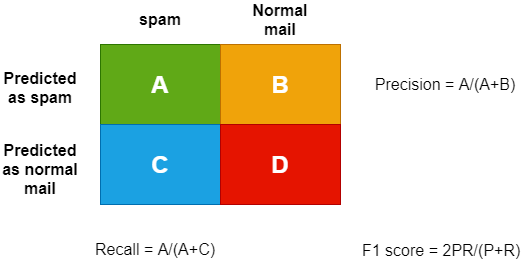

The diagram above was exported from draw.io. Its source (the exported page's mxGraphModel, read from the mxfile embedded in the PNG):
<mxGraphModel dx="813" dy="435" grid="1" gridSize="10" guides="1" tooltips="1" connect="1" arrows="1" fold="1" page="1" pageScale="1" pageWidth="827" pageHeight="1169" math="0" shadow="0">
  <root>
    <mxCell id="0" />
    <mxCell id="1" parent="0" />
    <mxCell id="wYwNcxRUQ7d3ZBXullW2-1" value="" style="rounded=0;whiteSpace=wrap;html=1;fillColor=#60a917;strokeColor=#2D7600;fontColor=#ffffff;" parent="1" vertex="1">
      <mxGeometry x="240" y="240" width="120" height="80" as="geometry" />
    </mxCell>
    <mxCell id="wYwNcxRUQ7d3ZBXullW2-2" value="" style="rounded=0;whiteSpace=wrap;html=1;fillColor=#f0a30a;strokeColor=#BD7000;fontColor=#000000;" parent="1" vertex="1">
      <mxGeometry x="360" y="240" width="120" height="80" as="geometry" />
    </mxCell>
    <mxCell id="wYwNcxRUQ7d3ZBXullW2-3" value="" style="rounded=0;whiteSpace=wrap;html=1;fillColor=#1ba1e2;strokeColor=#006EAF;fontColor=#ffffff;" parent="1" vertex="1">
      <mxGeometry x="240" y="320" width="120" height="80" as="geometry" />
    </mxCell>
    <mxCell id="wYwNcxRUQ7d3ZBXullW2-4" value="" style="rounded=0;whiteSpace=wrap;html=1;fillColor=#e51400;strokeColor=#B20000;fontColor=#ffffff;" parent="1" vertex="1">
      <mxGeometry x="360" y="320" width="120" height="80" as="geometry" />
    </mxCell>
    <mxCell id="PCwxbhCvGm5rOhKtlS9v-1" value="spam" style="text;html=1;strokeColor=none;fillColor=none;align=center;verticalAlign=middle;whiteSpace=wrap;rounded=0;fontSize=16;fontStyle=1" vertex="1" parent="1">
      <mxGeometry x="270" y="200" width="60" height="30" as="geometry" />
    </mxCell>
    <mxCell id="PCwxbhCvGm5rOhKtlS9v-2" value="Normal mail" style="text;html=1;strokeColor=none;fillColor=none;align=center;verticalAlign=middle;whiteSpace=wrap;rounded=0;fontSize=16;fontStyle=1" vertex="1" parent="1">
      <mxGeometry x="375" y="200" width="90" height="30" as="geometry" />
    </mxCell>
    <mxCell id="PCwxbhCvGm5rOhKtlS9v-3" value="Predicted as normal mail" style="text;whiteSpace=wrap;html=1;align=center;fontSize=16;fontStyle=1" vertex="1" parent="1">
      <mxGeometry x="140" y="330" width="80" height="45" as="geometry" />
    </mxCell>
    <mxCell id="PCwxbhCvGm5rOhKtlS9v-4" value="Predicted as spam" style="text;whiteSpace=wrap;html=1;align=center;fontSize=16;fontStyle=1" vertex="1" parent="1">
      <mxGeometry x="140" y="257.5" width="80" height="45" as="geometry" />
    </mxCell>
    <mxCell id="PCwxbhCvGm5rOhKtlS9v-5" value="A" style="text;html=1;strokeColor=none;fillColor=none;align=center;verticalAlign=middle;whiteSpace=wrap;rounded=0;fontSize=24;fontStyle=1;fontColor=#FFFFFF;" vertex="1" parent="1">
      <mxGeometry x="270" y="265" width="60" height="30" as="geometry" />
    </mxCell>
    <mxCell id="PCwxbhCvGm5rOhKtlS9v-6" value="B&lt;span style=&quot;font-family: monospace; font-size: 0px;&quot;&gt;%3CmxGraphModel%3E%3Croot%3E%3CmxCell%20id%3D%220%22%2F%3E%3CmxCell%20id%3D%221%22%20parent%3D%220%22%2F%3E%3CmxCell%20id%3D%222%22%20value%3D%22A%22%20style%3D%22text%3Bhtml%3D1%3BstrokeColor%3Dnone%3BfillColor%3Dnone%3Balign%3Dcenter%3BverticalAlign%3Dmiddle%3BwhiteSpace%3Dwrap%3Brounded%3D0%3BfontSize%3D24%3B%22%20vertex%3D%221%22%20parent%3D%221%22%3E%3CmxGeometry%20x%3D%22270%22%20y%3D%22265%22%20width%3D%2260%22%20height%3D%2230%22%20as%3D%22geometry%22%2F%3E%3C%2FmxCell%3E%3C%2Froot%3E%3C%2FmxGraphModel%3E&lt;/span&gt;" style="text;html=1;strokeColor=none;fillColor=none;align=center;verticalAlign=middle;whiteSpace=wrap;rounded=0;fontSize=24;fontStyle=1;fontColor=#FFFFFF;" vertex="1" parent="1">
      <mxGeometry x="390" y="265" width="60" height="30" as="geometry" />
    </mxCell>
    <mxCell id="PCwxbhCvGm5rOhKtlS9v-7" value="C" style="text;html=1;strokeColor=none;fillColor=none;align=center;verticalAlign=middle;whiteSpace=wrap;rounded=0;fontSize=24;fontStyle=1;fontColor=#FFFFFF;" vertex="1" parent="1">
      <mxGeometry x="270" y="345" width="60" height="30" as="geometry" />
    </mxCell>
    <mxCell id="PCwxbhCvGm5rOhKtlS9v-8" value="D" style="text;html=1;strokeColor=none;fillColor=none;align=center;verticalAlign=middle;whiteSpace=wrap;rounded=0;fontSize=24;fontStyle=1;fontColor=#FFFFFF;" vertex="1" parent="1">
      <mxGeometry x="390" y="345" width="60" height="30" as="geometry" />
    </mxCell>
    <mxCell id="PCwxbhCvGm5rOhKtlS9v-9" value="Precision = A/(A+B)" style="text;html=1;strokeColor=none;fillColor=none;align=center;verticalAlign=middle;whiteSpace=wrap;rounded=0;fontSize=16;fontColor=#000000;" vertex="1" parent="1">
      <mxGeometry x="510" y="265" width="150" height="30" as="geometry" />
    </mxCell>
    <mxCell id="PCwxbhCvGm5rOhKtlS9v-10" value="Recall = A/(A+C)" style="text;html=1;strokeColor=none;fillColor=none;align=center;verticalAlign=middle;whiteSpace=wrap;rounded=0;fontSize=16;fontColor=#000000;" vertex="1" parent="1">
      <mxGeometry x="220" y="430" width="150" height="30" as="geometry" />
    </mxCell>
    <mxCell id="PCwxbhCvGm5rOhKtlS9v-11" value="F1 score = 2PR/(P+R)" style="text;whiteSpace=wrap;html=1;fontSize=16;fontColor=#000000;" vertex="1" parent="1">
      <mxGeometry x="500" y="430" width="170" height="30" as="geometry" />
    </mxCell>
  </root>
</mxGraphModel>